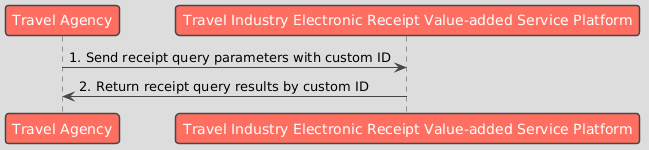

The diagram above was rendered by PlantUML. Its source (embedded in the PNG):
@startuml
!theme toy

participant "Travel Agency" as Business
participant "Travel Industry Electronic Receipt Value-added Service Platform" as Platform

Business -> Platform : 1. Send receipt query parameters with custom ID
Platform -> Business : 2. Return receipt query results by custom ID
@enduml